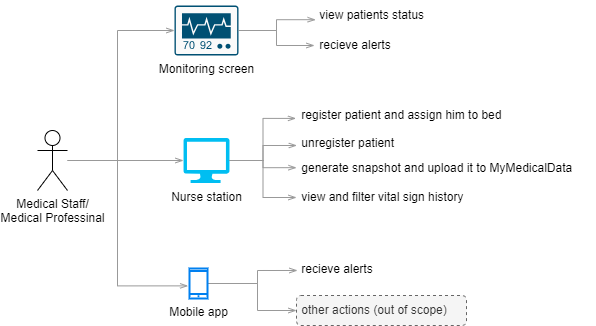

The diagram above was exported from draw.io. Its source (the exported page's mxGraphModel, read from the mxfile embedded in the PNG):
<mxGraphModel dx="1050" dy="629" grid="1" gridSize="10" guides="1" tooltips="1" connect="1" arrows="1" fold="1" page="1" pageScale="1" pageWidth="850" pageHeight="1100" math="0" shadow="0">
  <root>
    <mxCell id="0" />
    <mxCell id="1" parent="0" />
    <mxCell id="ocyGnz3OOjL78k8BQzNp-1" value="Medical Staff/&lt;br&gt;Medical Professinal" style="shape=umlActor;verticalLabelPosition=bottom;verticalAlign=top;html=1;outlineConnect=0;" parent="1" vertex="1">
      <mxGeometry x="70" y="230" width="30" height="60" as="geometry" />
    </mxCell>
    <mxCell id="ocyGnz3OOjL78k8BQzNp-2" value="&amp;nbsp;register patient and assign him to bed" style="text;html=1;align=left;verticalAlign=middle;resizable=0;points=[];autosize=1;strokeColor=none;fillColor=none;" parent="1" vertex="1">
      <mxGeometry x="329" y="200" width="230" height="30" as="geometry" />
    </mxCell>
    <mxCell id="ocyGnz3OOjL78k8BQzNp-3" value="&amp;nbsp;generate snapshot and upload it to MyMedicalData" style="text;html=1;align=left;verticalAlign=middle;resizable=0;points=[];autosize=1;strokeColor=none;fillColor=none;" parent="1" vertex="1">
      <mxGeometry x="329" y="252.5" width="300" height="30" as="geometry" />
    </mxCell>
    <mxCell id="ocyGnz3OOjL78k8BQzNp-4" value="&amp;nbsp;view and filter vital sign history" style="text;html=1;align=left;verticalAlign=middle;resizable=0;points=[];autosize=1;strokeColor=none;fillColor=none;" parent="1" vertex="1">
      <mxGeometry x="329" y="282" width="190" height="30" as="geometry" />
    </mxCell>
    <mxCell id="ocyGnz3OOjL78k8BQzNp-5" value="&amp;nbsp;recieve alerts" style="text;html=1;align=left;verticalAlign=middle;resizable=0;points=[];autosize=1;strokeColor=none;fillColor=none;" parent="1" vertex="1">
      <mxGeometry x="329" y="354" width="100" height="30" as="geometry" />
    </mxCell>
    <mxCell id="ocyGnz3OOjL78k8BQzNp-6" value="&amp;nbsp;other actions (out of scope)" style="text;html=1;align=left;verticalAlign=middle;resizable=0;points=[];autosize=1;strokeColor=#666666;fillColor=#f5f5f5;fontColor=#333333;rounded=1;dashed=1;" parent="1" vertex="1">
      <mxGeometry x="329" y="395" width="170" height="30" as="geometry" />
    </mxCell>
    <mxCell id="ocyGnz3OOjL78k8BQzNp-8" style="edgeStyle=orthogonalEdgeStyle;rounded=0;orthogonalLoop=1;jettySize=auto;html=1;strokeColor=#999999;endArrow=openThin;endFill=0;entryX=0.01;entryY=0.533;entryDx=0;entryDy=0;entryPerimeter=0;" parent="1" source="ocyGnz3OOjL78k8BQzNp-10" edge="1" target="ocyGnz3OOjL78k8BQzNp-5">
      <mxGeometry relative="1" as="geometry">
        <mxPoint x="300" y="340" as="targetPoint" />
        <Array as="points">
          <mxPoint x="290" y="383" />
          <mxPoint x="290" y="370" />
        </Array>
      </mxGeometry>
    </mxCell>
    <mxCell id="ocyGnz3OOjL78k8BQzNp-9" style="edgeStyle=orthogonalEdgeStyle;rounded=0;orthogonalLoop=1;jettySize=auto;html=1;strokeColor=#999999;endArrow=openThin;endFill=0;" parent="1" source="ocyGnz3OOjL78k8BQzNp-10" target="ocyGnz3OOjL78k8BQzNp-6" edge="1">
      <mxGeometry relative="1" as="geometry">
        <Array as="points">
          <mxPoint x="290" y="383" />
          <mxPoint x="290" y="410" />
        </Array>
      </mxGeometry>
    </mxCell>
    <mxCell id="ocyGnz3OOjL78k8BQzNp-10" value="Mobile app" style="html=1;verticalLabelPosition=bottom;align=center;labelBackgroundColor=#ffffff;verticalAlign=top;strokeWidth=2;strokeColor=#0080F0;shadow=0;dashed=0;shape=mxgraph.ios7.icons.smartphone;" parent="1" vertex="1">
      <mxGeometry x="222" y="368" width="18" height="30" as="geometry" />
    </mxCell>
    <mxCell id="ocyGnz3OOjL78k8BQzNp-12" style="edgeStyle=orthogonalEdgeStyle;rounded=0;orthogonalLoop=1;jettySize=auto;html=1;strokeColor=#999999;endArrow=openThin;endFill=0;exitX=1;exitY=0.5;exitDx=0;exitDy=0;exitPerimeter=0;entryX=0;entryY=0.489;entryDx=0;entryDy=0;entryPerimeter=0;" parent="1" source="ocyGnz3OOjL78k8BQzNp-15" target="ocyGnz3OOjL78k8BQzNp-3" edge="1">
      <mxGeometry relative="1" as="geometry">
        <mxPoint x="257" y="221" as="sourcePoint" />
      </mxGeometry>
    </mxCell>
    <mxCell id="ocyGnz3OOjL78k8BQzNp-14" style="edgeStyle=orthogonalEdgeStyle;rounded=0;orthogonalLoop=1;jettySize=auto;html=1;strokeColor=#999999;endArrow=openThin;endFill=0;" parent="1" source="ocyGnz3OOjL78k8BQzNp-15" target="ocyGnz3OOjL78k8BQzNp-4" edge="1">
      <mxGeometry relative="1" as="geometry" />
    </mxCell>
    <mxCell id="ocyGnz3OOjL78k8BQzNp-15" value="&lt;font style=&quot;font-size: 12px;&quot;&gt;Nurse station&lt;/font&gt;" style="verticalLabelPosition=bottom;html=1;verticalAlign=top;align=center;strokeColor=none;fillColor=#00BEF2;shape=mxgraph.azure.computer;pointerEvents=1;" parent="1" vertex="1">
      <mxGeometry x="216" y="237.5" width="46" height="45" as="geometry" />
    </mxCell>
    <mxCell id="ocyGnz3OOjL78k8BQzNp-16" style="edgeStyle=orthogonalEdgeStyle;rounded=0;orthogonalLoop=1;jettySize=auto;html=1;entryX=-0.078;entryY=0.579;entryDx=0;entryDy=0;entryPerimeter=0;strokeColor=#999999;endArrow=openThin;endFill=0;" parent="1" source="ocyGnz3OOjL78k8BQzNp-1" target="ocyGnz3OOjL78k8BQzNp-10" edge="1">
      <mxGeometry relative="1" as="geometry">
        <Array as="points">
          <mxPoint x="150" y="260" />
          <mxPoint x="150" y="385" />
        </Array>
      </mxGeometry>
    </mxCell>
    <mxCell id="ocyGnz3OOjL78k8BQzNp-17" value="" style="edgeStyle=orthogonalEdgeStyle;rounded=0;orthogonalLoop=1;jettySize=auto;html=1;entryX=0;entryY=0.5;entryDx=0;entryDy=0;entryPerimeter=0;strokeColor=#999999;endArrow=openThin;endFill=0;" parent="1" source="ocyGnz3OOjL78k8BQzNp-1" target="ocyGnz3OOjL78k8BQzNp-15" edge="1">
      <mxGeometry relative="1" as="geometry">
        <Array as="points">
          <mxPoint x="214" y="260" />
        </Array>
      </mxGeometry>
    </mxCell>
    <mxCell id="ocyGnz3OOjL78k8BQzNp-18" style="edgeStyle=orthogonalEdgeStyle;rounded=0;orthogonalLoop=1;jettySize=auto;html=1;exitX=1;exitY=0.5;exitDx=0;exitDy=0;exitPerimeter=0;entryX=-0.002;entryY=0.597;entryDx=0;entryDy=0;entryPerimeter=0;strokeColor=#999999;endArrow=openThin;endFill=0;" parent="1" source="ocyGnz3OOjL78k8BQzNp-15" target="ocyGnz3OOjL78k8BQzNp-2" edge="1">
      <mxGeometry relative="1" as="geometry">
        <mxPoint x="257" y="221" as="sourcePoint" />
      </mxGeometry>
    </mxCell>
    <mxCell id="ocyGnz3OOjL78k8BQzNp-19" value="&amp;nbsp;unregister patient" style="text;html=1;align=left;verticalAlign=middle;resizable=0;points=[];autosize=1;strokeColor=none;fillColor=none;" parent="1" vertex="1">
      <mxGeometry x="329" y="227.5" width="120" height="30" as="geometry" />
    </mxCell>
    <mxCell id="ocyGnz3OOjL78k8BQzNp-20" style="edgeStyle=orthogonalEdgeStyle;rounded=0;orthogonalLoop=1;jettySize=auto;html=1;exitX=1;exitY=0.5;exitDx=0;exitDy=0;exitPerimeter=0;entryX=0.003;entryY=0.583;entryDx=0;entryDy=0;entryPerimeter=0;strokeColor=#999999;endArrow=openThin;endFill=0;" parent="1" source="ocyGnz3OOjL78k8BQzNp-15" target="ocyGnz3OOjL78k8BQzNp-19" edge="1">
      <mxGeometry relative="1" as="geometry">
        <mxPoint x="257" y="221" as="sourcePoint" />
      </mxGeometry>
    </mxCell>
    <mxCell id="iRfF6jym1bzcB-ReOKW8-1" value="&amp;nbsp;view patients status&amp;nbsp;" style="text;html=1;align=left;verticalAlign=middle;resizable=0;points=[];autosize=1;strokeColor=none;fillColor=none;" vertex="1" parent="1">
      <mxGeometry x="347" y="100" width="130" height="30" as="geometry" />
    </mxCell>
    <mxCell id="iRfF6jym1bzcB-ReOKW8-2" value="&amp;nbsp;recieve&amp;nbsp;alerts&amp;nbsp;" style="text;html=1;align=left;verticalAlign=middle;resizable=0;points=[];autosize=1;strokeColor=none;fillColor=none;" vertex="1" parent="1">
      <mxGeometry x="347" y="130" width="100" height="30" as="geometry" />
    </mxCell>
    <mxCell id="iRfF6jym1bzcB-ReOKW8-3" style="edgeStyle=orthogonalEdgeStyle;rounded=0;orthogonalLoop=1;jettySize=auto;html=1;exitX=1;exitY=0.5;exitDx=0;exitDy=0;exitPerimeter=0;strokeColor=#999999;endArrow=openThin;endFill=0;" edge="1" parent="1" source="iRfF6jym1bzcB-ReOKW8-4" target="iRfF6jym1bzcB-ReOKW8-2">
      <mxGeometry relative="1" as="geometry" />
    </mxCell>
    <mxCell id="iRfF6jym1bzcB-ReOKW8-4" value="Monitoring screen" style="sketch=0;points=[[0.015,0.015,0],[0.985,0.015,0],[0.985,0.985,0],[0.015,0.985,0],[0.25,0,0],[0.5,0,0],[0.75,0,0],[1,0.25,0],[1,0.5,0],[1,0.75,0],[0.75,1,0],[0.5,1,0],[0.25,1,0],[0,0.75,0],[0,0.5,0],[0,0.25,0]];verticalLabelPosition=bottom;html=1;verticalAlign=top;aspect=fixed;align=center;pointerEvents=1;shape=mxgraph.cisco19.rect;prIcon=monitor;fillColor=#FAFAFA;strokeColor=#005073;" vertex="1" parent="1">
      <mxGeometry x="207" y="105" width="64" height="50" as="geometry" />
    </mxCell>
    <mxCell id="iRfF6jym1bzcB-ReOKW8-5" style="edgeStyle=orthogonalEdgeStyle;rounded=0;orthogonalLoop=1;jettySize=auto;html=1;exitX=1;exitY=0.5;exitDx=0;exitDy=0;exitPerimeter=0;entryX=0.009;entryY=0.64;entryDx=0;entryDy=0;entryPerimeter=0;strokeColor=#999999;endArrow=openThin;endFill=0;" edge="1" parent="1" source="iRfF6jym1bzcB-ReOKW8-4" target="iRfF6jym1bzcB-ReOKW8-1">
      <mxGeometry relative="1" as="geometry" />
    </mxCell>
    <mxCell id="iRfF6jym1bzcB-ReOKW8-6" value="" style="edgeStyle=orthogonalEdgeStyle;rounded=0;orthogonalLoop=1;jettySize=auto;html=1;entryX=0;entryY=0.5;entryDx=0;entryDy=0;entryPerimeter=0;strokeColor=#999999;endArrow=openThin;endFill=0;" edge="1" parent="1" target="iRfF6jym1bzcB-ReOKW8-4">
      <mxGeometry relative="1" as="geometry">
        <Array as="points">
          <mxPoint x="150" y="260" />
          <mxPoint x="150" y="130" />
        </Array>
        <mxPoint x="110" y="260" as="sourcePoint" />
        <mxPoint x="217" y="307" as="targetPoint" />
      </mxGeometry>
    </mxCell>
  </root>
</mxGraphModel>